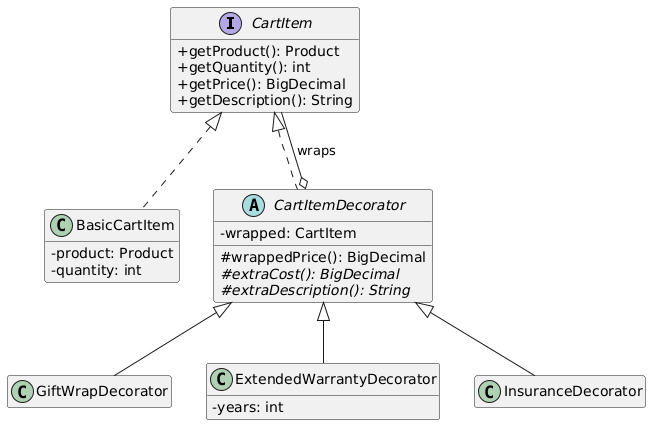

The diagram above was rendered by PlantUML. Its source (embedded in the PNG):
@startuml
skinparam classAttributeIconSize 0
hide empty members
interface CartItem {
  +getProduct(): Product
  +getQuantity(): int
  +getPrice(): BigDecimal
  +getDescription(): String
}
class BasicCartItem {
  -product: Product
  -quantity: int
}
abstract class CartItemDecorator {
  -wrapped: CartItem
  #wrappedPrice(): BigDecimal
  #{abstract} extraCost(): BigDecimal
  #{abstract} extraDescription(): String
}
class GiftWrapDecorator
class ExtendedWarrantyDecorator {
  -years: int
}
class InsuranceDecorator
CartItem <|.. BasicCartItem
CartItem <|.. CartItemDecorator
CartItemDecorator o-- CartItem : wraps
CartItemDecorator <|-- GiftWrapDecorator
CartItemDecorator <|-- ExtendedWarrantyDecorator
CartItemDecorator <|-- InsuranceDecorator
@enduml